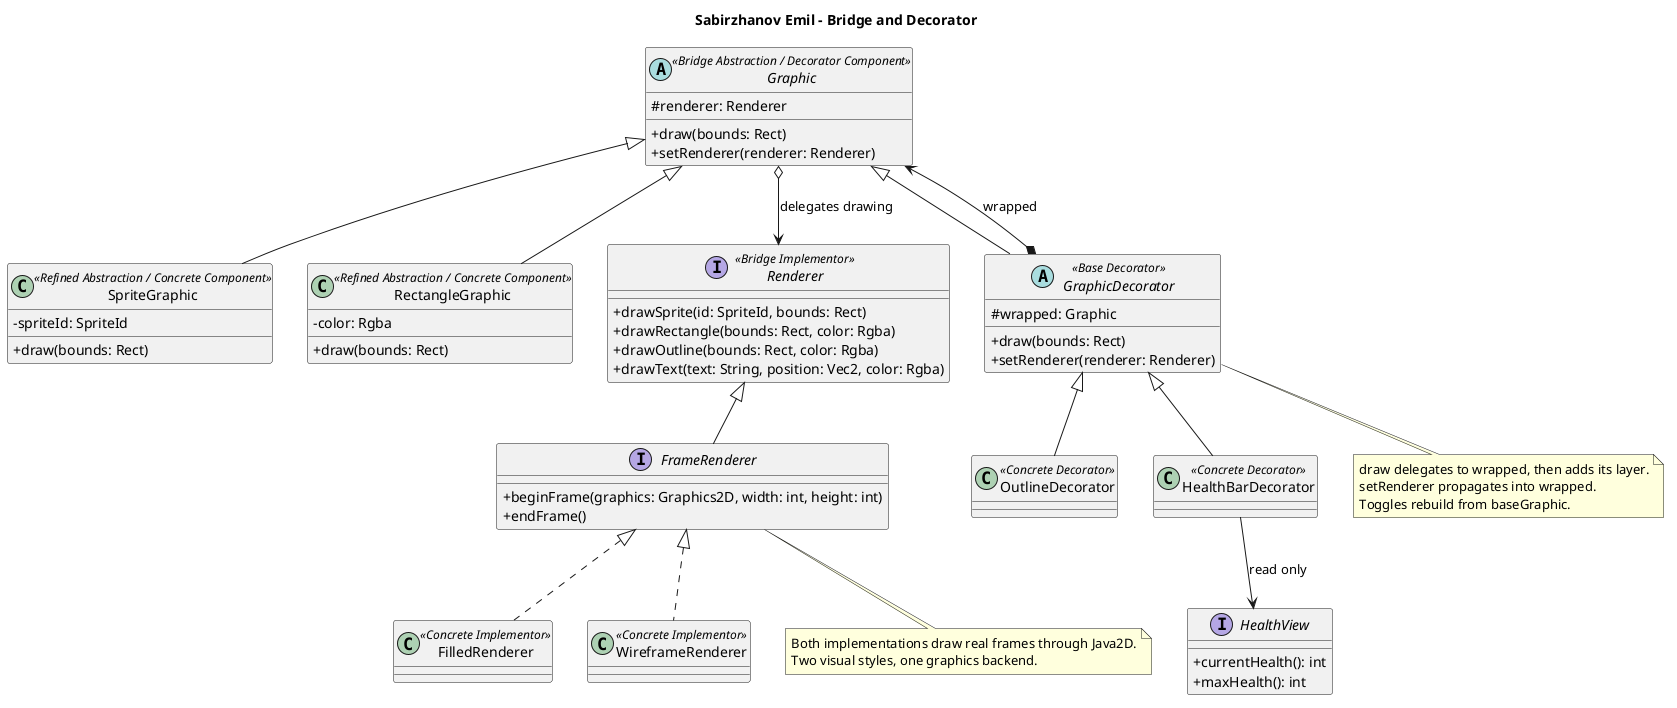

The diagram above was rendered by PlantUML. Its source (embedded in the PNG):
@startuml
title Sabirzhanov Emil - Bridge and Decorator
skinparam classAttributeIconSize 0
abstract class Graphic <<Bridge Abstraction / Decorator Component>> {
  # renderer: Renderer
  + draw(bounds: Rect)
  + setRenderer(renderer: Renderer)
}
class SpriteGraphic <<Refined Abstraction / Concrete Component>> {
  - spriteId: SpriteId
  + draw(bounds: Rect)
}
class RectangleGraphic <<Refined Abstraction / Concrete Component>> {
  - color: Rgba
  + draw(bounds: Rect)
}
interface Renderer <<Bridge Implementor>> {
  + drawSprite(id: SpriteId, bounds: Rect)
  + drawRectangle(bounds: Rect, color: Rgba)
  + drawOutline(bounds: Rect, color: Rgba)
  + drawText(text: String, position: Vec2, color: Rgba)
}
interface FrameRenderer {
  + beginFrame(graphics: Graphics2D, width: int, height: int)
  + endFrame()
}
class FilledRenderer <<Concrete Implementor>>
class WireframeRenderer <<Concrete Implementor>>
abstract class GraphicDecorator <<Base Decorator>> {
  # wrapped: Graphic
  + draw(bounds: Rect)
  + setRenderer(renderer: Renderer)
}
class OutlineDecorator <<Concrete Decorator>>
class HealthBarDecorator <<Concrete Decorator>>
interface HealthView {
  + currentHealth(): int
  + maxHealth(): int
}
Graphic <|-- SpriteGraphic
Graphic <|-- RectangleGraphic
Graphic o--> Renderer : delegates drawing
Renderer <|-- FrameRenderer
FrameRenderer <|.. FilledRenderer
FrameRenderer <|.. WireframeRenderer
Graphic <|-- GraphicDecorator
GraphicDecorator *--> Graphic : wrapped
GraphicDecorator <|-- OutlineDecorator
GraphicDecorator <|-- HealthBarDecorator
HealthBarDecorator --> HealthView : read only
note bottom of GraphicDecorator
draw delegates to wrapped, then adds its layer.
setRenderer propagates into wrapped.
Toggles rebuild from baseGraphic.
end note
note bottom of FrameRenderer
Both implementations draw real frames through Java2D.
Two visual styles, one graphics backend.
end note
@enduml